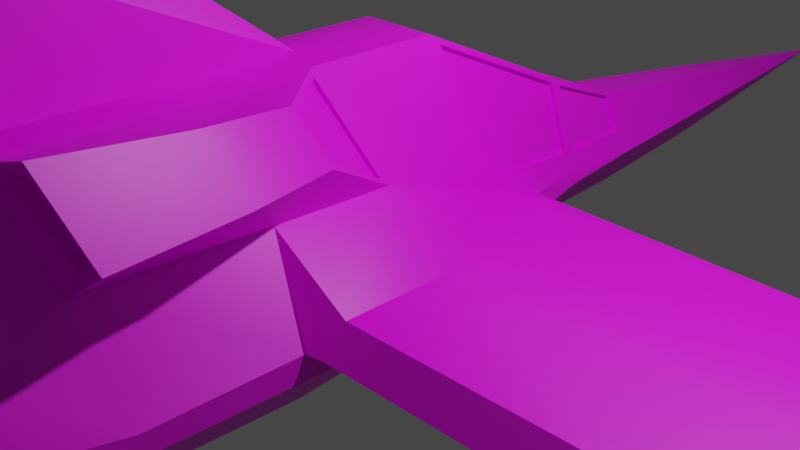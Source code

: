# Source: PlayerShip.blend  (saved by Blender 3.0.42; exported with 4.5.12 LTS)
import bpy
from mathutils import Matrix  # noqa: F401  (used for matrix-valued properties, if any)

bpy.ops.wm.read_factory_settings(use_empty=True)
scene = bpy.context.scene
scene.name = 'Scene'

# ---- collections
col_collection = bpy.data.collections.new('Collection'); scene.collection.children.link(col_collection)

# ---- images (referenced by path relative to the original .blend; pixels are not part of the script)
import os
ASSET_DIR = os.environ.get("B2B_ASSET_DIR", "")  # directory of the original .blend (textures are referenced by path, not embedded)
HERE = os.path.dirname(os.path.abspath(__file__))  # packed textures are extracted next to this script under _unpacked/

def load_image(name, relpath, width, height, colorspace="sRGB"):
    """Load a texture the original file referenced (path relative to the .blend, or extracted next to this script)."""
    p = next((c for c in (os.path.join(HERE, relpath), os.path.join(ASSET_DIR, relpath)) if relpath and os.path.exists(c)), "")
    if p:
        img = bpy.data.images.load(p, check_existing=True)
        img.name = name
    else:  # same state as the original file: an image datablock whose file is absent (Cycles renders it pink)
        img = bpy.data.images.new(name, width, height)
        img.source = "FILE"
        img.filepath = "//" + (relpath or name)
    img.colorspace_settings.name = colorspace
    return img
img_playership = load_image('PlayerShip', 'PlayerShip.png', 1024, 1024, 'sRGB')

# ---- materials (node trees are filled in below, after node groups)
mat_shipbody = bpy.data.materials.new('ShipBody')
mat_shipbody.use_transparent_shadow = False

# ---- node groups
ng_auto_smooth = bpy.data.node_groups.new('Auto Smooth', 'GeometryNodeTree')
_s = ng_auto_smooth.interface.new_socket(name='Geometry', in_out='OUTPUT', socket_type='NodeSocketGeometry')
_s = ng_auto_smooth.interface.new_socket(name='Geometry', in_out='INPUT', socket_type='NodeSocketGeometry')
_s = ng_auto_smooth.interface.new_socket(name='Angle', in_out='INPUT', socket_type='NodeSocketFloat')
_s.subtype = 'ANGLE'
_s.min_value = 0.0
_s.max_value = 3.142
ng_auto_smooth.is_modifier = True
_N = ng_auto_smooth.nodes; _L = ng_auto_smooth.links
n0 = _N.new('NodeGroupOutput'); n0.name = 'Group Output'; n0.location = (480, -100)
n1 = _N.new('NodeGroupInput'); n1.name = 'Group Input'; n1.location = (-420, -300)
n2 = _N.new('NodeGroupInput'); n2.name = 'Group Input.001'; n2.location = (-60, -100)
n3 = _N.new('GeometryNodeSetShadeSmooth'); n3.name = 'Set Shade Smooth'; n3.location = (120, -100)
n3.domain = 'EDGE'
n4 = _N.new('GeometryNodeSetShadeSmooth'); n4.name = 'Set Shade Smooth.001'; n4.location = (300, -100)
n5 = _N.new('GeometryNodeInputMeshEdgeAngle'); n5.name = 'Edge Angle'; n5.location = (-420, -220)
n6 = _N.new('GeometryNodeInputEdgeSmooth'); n6.name = 'Is Edge Smooth'; n6.location = (-60, -160)
n7 = _N.new('GeometryNodeInputShadeSmooth'); n7.name = 'Is Face Smooth'; n7.location = (-240, -340)
n8 = _N.new('FunctionNodeBooleanMath'); n8.name = 'Boolean Math'; n8.location = (-60, -220)
n9 = _N.new('FunctionNodeCompare'); n9.name = 'Compare'; n9.location = (-240, -180)
n9.operation = 'LESS_EQUAL'
_L.new(n5.outputs[0], n9.inputs[0])
_L.new(n4.outputs[0], n0.inputs[0])
_L.new(n1.outputs[1], n9.inputs[1])
_L.new(n9.outputs[0], n8.inputs[0])
_L.new(n7.outputs[0], n8.inputs[1])
_L.new(n2.outputs[0], n3.inputs[0])
_L.new(n6.outputs[0], n3.inputs[1])
_L.new(n3.outputs[0], n4.inputs[0])
_L.new(n8.outputs[0], n3.inputs[2])
n0.is_active_output = True

# ---- material node trees
mat_shipbody.use_nodes = True; mat_shipbody.node_tree.nodes.clear()
_N = mat_shipbody.node_tree.nodes; _L = mat_shipbody.node_tree.links
n0 = _N.new('ShaderNodeBsdfPrincipled'); n0.name = 'Principled BSDF'; n0.location = (10, 300)
n0.distribution = 'GGX'
n0.subsurface_method = 'RANDOM_WALK_SKIN'
n0.inputs[3].default_value = 1.45
n0.inputs[27].default_value = (0.0, 0.0, 0.0, 1.0)
n0.inputs[28].default_value = 1.0
n1 = _N.new('ShaderNodeOutputMaterial'); n1.name = 'Material Output'; n1.location = (300, 300)
n2 = _N.new('ShaderNodeTexImage'); n2.name = 'Image Texture'; n2.location = (-280, 280)
n2.image = img_playership
_L.new(n0.outputs[0], n1.inputs[0])
_L.new(n2.outputs[0], n0.inputs[0])
n1.is_active_output = True

# ---- world
world_world = bpy.data.worlds.new('World'); scene.world = world_world
world_world.use_nodes = True; world_world.node_tree.nodes.clear()
_N = world_world.node_tree.nodes; _L = world_world.node_tree.links
n0 = _N.new('ShaderNodeOutputWorld'); n0.name = 'World Output'; n0.location = (300, 300)
n1 = _N.new('ShaderNodeBackground'); n1.name = 'Background'; n1.location = (10, 300)
n1.inputs[0].default_value = (0.05088, 0.05088, 0.05088, 1.0)
_L.new(n1.outputs[0], n0.inputs[0])
n0.is_active_output = True
world_world.color = (0.05088, 0.05088, 0.05088)
world_world.use_sun_shadow = False
world_world.sun_shadow_jitter_overblur = 0.0

# ---- cameras
cam_camera = bpy.data.cameras.new('Camera')
cam_camera.clip_end = 100.0
cam_camera.ortho_scale = 7.314

# ---- lights
light_light = bpy.data.lights.new('Light', 'POINT')
light_light.transmission_factor = 0.0
light_light.energy = 1000.0
light_light.shadow_soft_size = 0.1
light_light.shadow_maximum_resolution = 0.006
light_light.use_absolute_resolution = True

# ---- meshes
me_cube = bpy.data.meshes.new('Cube')
me_cube.from_pydata([(0.4046, -0.01827, 2.017), (1.0, 0.6993, 0.01682), (0.4046, -1.382, 2.017), (1.526, -1.0, 0.01682), (0.986, -2.28, 1.054), (0.6927, 1.958, 0.01682), (0.315, 4.786, 0.1198), (0.3352, 1.958, 1.11), (0.4649, 3.041, 0.2191), (0.5516, 3.041, 0.01682), (0.606, 1.958, 0.282), (0.2705, 3.041, 0.6612), (1.04, -1.093, 1.054), (0.369, 4.786, 0.01682), (0.8556, 0.4524, 0.5019), (0.2085, 4.786, 0.4415), (1.628, -2.188, 0.01682), (1.077, -2.188, -0.5892), (0.4489, 1.0, -0.5892), (0.9745, -1.0, -0.5892), (0.3109, 1.958, -0.4565), (0.0, -2.188, -0.7315), (0.3109, 3.041, -0.394), (0.1934, 4.786, -0.3081), (0.4046, -2.569, 2.017), (0.0, -1.382, 2.136), (0.0, -0.01827, 2.017), (0.0, 1.958, 1.11), (0.0, 3.041, 0.6612), (0.0, 4.786, 0.4415), (0.0, 1.0, -0.7315), (0.0, -1.0, -0.7315), (0.0, 1.958, -0.4565), (0.0, 3.041, -0.394), (0.0, 4.786, -0.3081), (5.196, 0.4341, 0.5019), (6.987, -0.6389, 0.5019), (5.06, 0.5566, 0.01682), (7.675, -0.5464, 0.01682), (8.212, -1.813, 0.01682), (7.878, -1.906, 0.5019), (8.325, 0.8288, 0.5019), (9.341, -0.1032, 0.5019), (8.225, 1.113, 0.01682), (9.31, -0.1032, 0.01682), (10.38, -0.6578, 0.01682), (9.988, -0.9329, 0.5019), (10.15, 1.533, 0.3266), (11.79, 1.281, 0.3266), (10.2, 1.703, 0.1921), (12.05, 1.524, 0.1921), (12.2, 1.253, 0.1921), (11.96, 1.021, 0.3266), (0.9278, 1.054, 0.2594), (0.6494, 1.958, 0.1494), (0.5083, 3.041, 0.118), (0.342, 4.786, 0.06832), (1.614, -2.506, 0.2594), (4.878, 1.035, 0.2594), (8.045, -2.132, 0.2594), (7.919, 1.491, 0.2594), (10.06, -1.067, 0.2594), (10.1, 2.063, 0.2594), (11.93, 1.67, 0.2594), (12.25, 1.2, 0.2594), (0.4046, -4.315, 2.017), (0.9088, -4.026, 1.054), (0.0, -3.934, -0.7315), (1.576, -3.934, 0.01682), (1.025, -3.934, -0.5892), (0.0, -4.096, 2.233), (1.614, -3.98, 0.2594), (0.0, -2.569, 3.002), (0.3789, -5.309, 1.691), (0.4635, -5.309, 1.054), (0.0, -5.006, 3.47), (0.0, -5.309, -0.7315), (1.299, -5.309, 0.01682), (0.8105, -5.309, -0.5892), (0.0, -5.309, 1.691), (1.212, -5.309, 0.2594), (0.0, 8.145, 0.01682), (0.2023, -0.01827, 2.017), (0.1676, 1.958, 1.11), (0.1029, 3.041, 0.6612), (0.1042, 4.786, 0.4415), (0.4873, -1.0, -0.7315), (0.5383, -2.188, -0.7315), (0.2023, -1.382, 2.1), (0.2244, 1.0, -0.7315), (0.1555, 1.958, -0.4565), (0.1555, 3.041, -0.394), (0.09669, 4.786, -0.3081), (0.2023, -4.315, 2.1), (0.5127, -3.934, -0.7315), (0.1369, -3.035, 2.85), (0.1895, -5.309, 1.691), (0.2953, -6.01, 3.47), (0.4053, -5.309, -0.7315), (1.162, -6.633, 0.6834), (1.199, -6.461, 0.08645), (1.335, -6.461, 0.2669), (6.813, 0.7998, 0.01682), (8.412, -0.3248, 0.01682), (8.171, -0.3711, 0.5019), (6.696, 0.6315, 0.5019), (8.798, -1.523, 0.5019), (9.2, -1.34, 0.01682), (8.914, -1.704, 0.2594), (6.581, 1.202, 0.2594), (10.81, 0.7057, 0.104), (11.79, 0.4435, 0.104), (9.171, 1.179, 0.4147), (9.178, 1.406, 0.104), (11.56, 0.1898, 0.4147), (10.7, 0.5851, 0.4147), (11.76, 0.348, 0.2594), (8.94, 1.705, 0.2594), (4.343, -0.9602, 0.5319), (3.995, 0.4991, 0.5019), (4.132, -2.095, 0.01682), (4.207, -2.188, 0.5377), (4.12, 0.4454, 0.01682), (4.495, -0.8677, 0.01682), (4.126, 1.027, 0.2594), (4.115, -2.413, 0.2594), (1.8, 0.4659, 0.5296), (1.8, -2.253, 0.5296), (1.8, 0.6256, 0.01682), (1.8, -0.9616, 0.01682), (1.8, -1.054, 0.5296), (1.8, -2.161, 0.01682), (1.8, 1.046, 0.2594), (1.8, -2.479, 0.2594), (1.221, -5.972, 0.01682), (1.008, -5.972, -0.2387), (1.164, -5.972, 0.2594), (0.3488, -5.972, 1.251), (0.0, -5.972, 1.251), (0.0, -5.972, -0.2387), (0.5383, -5.972, 1.251), (0.7321, -5.972, 1.054), (0.5646, -5.972, -0.2387), (1.596, -7.743, 0.6066), (1.499, -7.743, 0.3303), (1.625, -7.743, 0.428), (0.5334, -6.461, 1.146), (0.0, -6.461, 1.146), (0.0, -6.458, 0.2501), (0.0, -6.461, 0.08645), (0.7228, -6.461, 1.146), (0.8997, -6.461, 0.9991), (0.7492, -6.461, -0.1023), (0.0, -6.458, 0.9823), (0.0, -6.451, 0.416), (0.892, -7.743, 0.7728), (0.5896, -7.743, 0.7595), (0.1458, -7.702, 0.3625), (0.2947, -7.702, 0.3147), (1.102, -7.743, 0.7595), (1.384, -7.743, 0.7146), (0.8552, -7.743, 0.1175), (0.3401, -7.743, 0.7156), (0.1768, -7.743, 0.5646), (0.0, 1.835, 1.12), (0.1538, 1.835, 1.12), (0.0, 0.06942, 1.93), (0.1794, 0.06942, 1.93), (0.2774, 1.835, 1.12), (0.3286, 0.06942, 1.93), (0.0, 1.853, 1.159), (0.0, 0.08707, 1.969), (0.2774, 1.853, 1.159), (0.1538, 1.853, 1.159), (0.3286, 0.08707, 1.969), (0.1794, 0.08707, 1.969), (0.6086, 1.859, 0.3657), (0.8293, 0.5277, 0.5601), (0.3691, 1.859, 1.098), (0.4305, 0.1115, 1.9), (0.8416, -7.031, 0.3807), (0.9919, -7.031, 0.3807), (0.9919, -7.031, 0.4779), (0.8416, -7.031, 0.4779), (0.6972, -7.031, 0.4779), (0.6972, -7.031, 0.3807), (0.6972, -7.031, 0.5803), (0.8416, -7.031, 0.5803), (0.9919, -7.031, 0.5803), (1.718, -8.788, 0.2415), (1.75, -8.757, 0.2319), (1.617, -8.788, 0.2796), (1.57, -8.757, 0.295), (1.751, -8.756, 0.517), (1.718, -8.788, 0.5145), (0.976, -8.788, 0.8017), (0.9754, -8.757, 0.815), (0.2342, -8.757, 0.814), (0.2636, -8.788, 0.8022), (0.2304, -8.757, 0.2309), (0.2636, -8.788, 0.2416), (1.617, -8.788, 0.5152), (1.57, -8.757, 0.5142), (0.4048, -8.757, 0.7103), (0.3626, -8.788, 0.7113), (1.745, -8.758, 0.8139), (1.718, -8.788, 0.8023), (0.9796, -8.757, 0.2296), (0.976, -8.788, 0.2421), (0.4048, -8.757, 0.7453), (0.3623, -8.788, 0.7636), (0.9754, -8.757, 0.7453), (0.9773, -8.788, 0.7641), (0.231, -8.757, 0.7118), (0.2634, -8.788, 0.7106), (0.9754, -8.757, 0.295), (0.9773, -8.788, 0.279), (0.3623, -8.788, 0.2796), (0.4048, -8.757, 0.295), (1.617, -8.788, 0.7635), (1.57, -8.757, 0.7453), (0.3855, 0.1022, 1.884), (0.3241, 1.85, 1.082), (0.5636, 1.85, 0.3499), (0.7843, 0.5184, 0.5444), (0.2023, -2.556, 2.1), (0.1455, 2.047, 1.073), (0.2611, 2.047, 1.073), (0.1009, 2.951, 0.6983), (0.2164, 2.951, 0.6983), (0.0, 2.047, 1.073), (0.0, 2.951, 0.6983), (0.1455, 2.032, 1.036), (0.2611, 2.032, 1.036), (0.1009, 2.936, 0.6608), (0.2164, 2.936, 0.6608), (0.0, 2.032, 1.036), (0.0, 2.936, 0.6608), (0.5874, 2.018, 0.3258), (0.462, 2.98, 0.2728), (0.3467, 2.018, 1.024), (0.2891, 2.98, 0.6456), (0.5465, 2.011, 0.31), (0.421, 2.973, 0.257), (0.3058, 2.011, 1.009), (0.2482, 2.973, 0.6298), (1.278, -1.898, 1.518), (1.579, -2.877, 1.587), (1.18, -3.04, 2.129), (0.9262, -2.011, 1.974), (1.343, -4.369, 2.333), (1.727, -4.148, 1.598), (0.4806, -1.417, 1.946), (1.017, -1.173, 1.132), (0.9256, -1.931, 1.896), (1.202, -1.852, 1.554), (0.4556, -1.435, 1.924), (0.9921, -1.191, 1.11), (0.9006, -1.949, 1.874), (1.177, -1.87, 1.532), (0.7187, -4.233, 1.982), (1.036, -3.975, 1.297), (1.307, -4.346, 2.251), (1.642, -4.154, 1.611), (0.8047, -3.74, 1.909), (1.057, -3.544, 1.365), (1.088, -3.902, 1.997), (1.29, -3.765, 1.51)], [], [(125, 120, 39, 59), (14, 0, 2, 12), (0, 7, 172, 174), (7, 11, 229, 227), (53, 1, 5, 54), (1, 3, 19, 18), (55, 9, 13, 56), (54, 5, 9, 55), (8, 11, 241, 239), (119, 118, 36, 35), (11, 8, 6, 15), (84, 11, 15, 85), (89, 18, 19, 86), (57, 4, 66, 71), (2, 24, 248, 249), (5, 1, 18, 20), (14, 10, 176, 177), (13, 9, 22, 23), (9, 5, 20, 22), (66, 4, 247, 251), (91, 33, 34, 92), (90, 32, 33, 91), (89, 30, 32, 90), (86, 19, 17, 87), (13, 23, 81), (19, 3, 16, 17), (82, 26, 25, 88), (105, 104, 42, 41), (103, 102, 43, 44), (118, 121, 40, 36), (124, 119, 35, 58), (123, 122, 37, 38), (120, 123, 38, 39), (117, 112, 47, 62), (111, 110, 50, 51), (104, 106, 46, 42), (107, 103, 44, 45), (109, 105, 41, 60), (108, 107, 45, 61), (62, 47, 48, 63), (63, 48, 52, 64), (116, 111, 51, 64), (110, 113, 49, 50), (112, 115, 48, 47), (115, 114, 52, 48), (114, 116, 64, 52), (50, 63, 64, 51), (49, 62, 63, 50), (106, 108, 61, 46), (102, 109, 60, 43), (113, 117, 62, 49), (122, 124, 58, 37), (29, 85, 15, 81), (10, 54, 55, 8), (8, 55, 56, 6), (14, 53, 54, 10), (121, 125, 59, 40), (93, 70, 79, 96), (69, 68, 77, 78), (94, 69, 78, 98), (87, 17, 69, 94), (16, 57, 71, 68), (17, 16, 68, 69), (88, 25, 72, 95), (95, 72, 75, 97), (98, 78, 135, 142), (96, 79, 138, 137), (73, 96, 137, 140), (71, 66, 74, 80), (66, 65, 73, 74), (68, 71, 80, 77), (23, 92, 34, 81), (15, 6, 81), (56, 13, 81), (6, 56, 81), (74, 73, 140, 141), (80, 74, 141, 136), (76, 98, 142, 139), (88, 225, 24, 2), (24, 225, 93, 65), (21, 87, 94, 67), (67, 94, 98, 76), (65, 93, 96, 73), (0, 82, 88, 2), (70, 93, 97, 75), (31, 86, 87, 21), (18, 89, 90, 20), (20, 90, 91, 22), (22, 91, 92, 23), (30, 89, 86, 31), (28, 84, 85, 29), (84, 28, 231, 228), (83, 27, 170, 173), (37, 58, 109, 102), (40, 59, 108, 106), (59, 39, 107, 108), (58, 35, 105, 109), (39, 38, 103, 107), (36, 40, 106, 104), (38, 37, 102, 103), (35, 36, 104, 105), (43, 60, 117, 113), (46, 61, 116, 114), (42, 46, 114, 115), (41, 42, 115, 112), (44, 43, 113, 110), (61, 45, 111, 116), (45, 44, 110, 111), (60, 41, 112, 117), (127, 133, 125, 121), (128, 132, 124, 122), (131, 129, 123, 120), (129, 128, 122, 123), (132, 126, 119, 124), (130, 127, 121, 118), (126, 130, 118, 119), (133, 131, 120, 125), (57, 16, 131, 133), (14, 12, 130, 126), (12, 4, 127, 130), (53, 14, 126, 132), (3, 1, 128, 129), (16, 3, 129, 131), (1, 53, 132, 128), (4, 57, 133, 127), (135, 134, 101, 100), (136, 141, 151, 99), (140, 137, 146, 150), (137, 138, 147, 146), (142, 135, 100, 152), (78, 77, 134, 135), (77, 80, 136, 134), (147, 153, 162, 156), (100, 101, 145, 144), (99, 151, 160, 143), (148, 149, 158, 157), (150, 146, 155, 159), (154, 148, 157, 163), (146, 147, 156, 155), (152, 100, 144, 161), (139, 142, 152, 149), (141, 140, 150, 151), (134, 136, 99, 101), (189, 194, 201, 191), (163, 157, 199, 213), (156, 162, 197), (202, 220, 188, 182), (198, 214, 204, 210), (161, 144, 190, 207), (194, 206, 219, 201), (158, 161, 207, 199), (149, 152, 161, 158), (151, 150, 159, 160), (153, 154, 163, 162), (101, 99, 143, 145), (203, 218, 185, 184), (192, 202, 182, 181), (215, 192, 181, 180), (159, 155, 196), (157, 158, 199), (214, 200, 217, 204), (211, 209, 186, 187), (218, 215, 180, 185), (208, 189, 191, 216), (160, 159, 196, 205), (200, 208, 216, 217), (155, 156, 197, 196), (195, 198, 210, 212), (162, 163, 213, 197), (145, 143, 193, 190), (206, 195, 212, 219), (181, 182, 183, 180), (183, 187, 186, 184), (180, 183, 184, 185), (182, 188, 187, 183), (177, 176, 223, 224), (143, 160, 205, 193), (209, 203, 184, 186), (220, 211, 187, 188), (216, 191, 192, 215), (204, 217, 218, 203), (210, 204, 203, 209), (194, 189, 190, 193), (196, 197, 198, 195), (212, 210, 209, 211), (197, 213, 214, 198), (213, 199, 200, 214), (206, 194, 193, 205), (199, 207, 208, 200), (202, 192, 191, 201), (217, 216, 215, 218), (220, 202, 201, 219), (219, 212, 211, 220), (207, 190, 189, 208), (205, 196, 195, 206), (144, 145, 190), (7, 0, 179, 178), (0, 14, 177, 179), (10, 7, 178, 176), (174, 172, 168, 169), (173, 170, 164, 165), (82, 0, 174, 175), (26, 82, 175, 171), (7, 83, 173, 172), (167, 169, 168, 165), (166, 167, 165, 164), (171, 175, 167, 166), (172, 173, 165, 168), (175, 174, 169, 167), (221, 224, 223, 222), (179, 177, 224, 221), (178, 179, 221, 222), (176, 178, 222, 223), (93, 225, 95, 97), (95, 225, 88), (229, 228, 234, 235), (27, 83, 226, 230), (83, 7, 227, 226), (11, 84, 228, 229), (232, 233, 235, 234), (236, 232, 234, 237), (230, 226, 232, 236), (227, 229, 235, 233), (226, 227, 233, 232), (228, 231, 237, 234), (239, 241, 245, 243), (11, 7, 240, 241), (10, 8, 239, 238), (7, 10, 238, 240), (244, 242, 243, 245), (241, 240, 244, 245), (240, 238, 242, 244), (238, 239, 243, 242), (247, 248, 250, 251), (246, 249, 248, 247), (12, 2, 252, 253), (24, 65, 250, 248), (250, 65, 260, 262), (4, 12, 246, 247), (254, 255, 259, 258), (2, 249, 254, 252), (246, 12, 253, 255), (249, 246, 255, 254), (257, 256, 258, 259), (252, 254, 258, 256), (253, 252, 256, 257), (255, 253, 257, 259), (262, 260, 264, 266), (66, 251, 263, 261), (251, 250, 262, 263), (65, 66, 261, 260), (264, 265, 267, 266), (263, 262, 266, 267), (261, 263, 267, 265), (260, 261, 265, 264)])
me_cube.polygons.foreach_set('use_smooth', [True] * 255)
_uv = me_cube.uv_layers.new(name='UVMap')
_uv.uv.foreach_set('vector', [0.6386, 0.9726, 0.6406, 0.9627, 0.7908, 0.9705, 0.7834, 0.9798, 0.5592, 0.2322, 0.5406, 0.2929, 0.489, 0.2926, 0.4981, 0.2497, 0.5409, 0.1653, 0.6192, 0.1588, 0.6153, 0.1615, 0.5454, 0.1677, 0.6181, 0.2612, 0.6602, 0.2528, 0.6602, 0.2528, 0.6181, 0.2612, 0.5821, 0.2226, 0.5688, 0.2128, 0.6185, 0.2169, 0.6184, 0.2222, 0.5692, 0.483, 0.5037, 0.5032, 0.5033, 0.482, 0.5803, 0.4618, 0.3569, 0.5525, 0.3662, 0.5521, 0.3662, 0.7, 0.3612, 0.7003, 0.6184, 0.2222, 0.6185, 0.2169, 0.6604, 0.2188, 0.6604, 0.2231, 0.3477, 0.5529, 0.293, 0.5543, 0.293, 0.5543, 0.3477, 0.5529, 0.6459, 0.8732, 0.6523, 0.9277, 0.7503, 0.9276, 0.674, 0.879, 0.293, 0.5543, 0.3477, 0.5529, 0.3563, 0.7006, 0.3277, 0.7018, 0.2795, 0.558, 0.293, 0.5543, 0.3277, 0.7018, 0.3191, 0.7038, 0.5803, 0.4531, 0.5803, 0.4618, 0.5033, 0.482, 0.5033, 0.4632, 0.4427, 0.2133, 0.4535, 0.2501, 0.388, 0.2507, 0.387, 0.213, 0.07099, 0.3828, 0.02387, 0.266, 0.08694, 0.2178, 0.09202, 0.3024, 0.6176, 0.4711, 0.5692, 0.483, 0.5803, 0.4618, 0.6173, 0.4564, 0.5592, 0.2322, 0.6184, 0.2276, 0.6144, 0.2306, 0.5621, 0.2347, 0.3662, 0.7, 0.3662, 0.5521, 0.4063, 0.5543, 0.3971, 0.7013, 0.6604, 0.2188, 0.6185, 0.2169, 0.6223, 0.2044, 0.6631, 0.2069, 0.1606, 0.1188, 0.2019, 0.2686, 0.1342, 0.2212, 0.1212, 0.1659, 0.4193, 0.556, 0.4323, 0.5577, 0.4132, 0.7035, 0.4052, 0.7023, 0.6173, 0.4505, 0.6173, 0.4445, 0.659, 0.4445, 0.659, 0.4505, 0.5803, 0.4531, 0.5803, 0.4445, 0.6173, 0.4445, 0.6173, 0.4505, 0.5033, 0.4632, 0.5033, 0.482, 0.4576, 0.4859, 0.4576, 0.4652, 0.3662, 0.7, 0.3971, 0.7013, 0.3716, 0.9835, 0.5033, 0.482, 0.5037, 0.5032, 0.458, 0.5072, 0.4576, 0.4859, 0.5417, 0.173, 0.5425, 0.1807, 0.4901, 0.1862, 0.4894, 0.1784, 0.7452, 0.8804, 0.7946, 0.9232, 0.8386, 0.9187, 0.8055, 0.8804, 0.8046, 0.9178, 0.7512, 0.8703, 0.8041, 0.8652, 0.8384, 0.9138, 0.6523, 0.9277, 0.642, 0.9715, 0.7773, 0.9775, 0.7503, 0.9276, 0.6533, 0.8535, 0.6459, 0.8732, 0.674, 0.879, 0.6808, 0.8565, 0.6592, 0.9201, 0.6513, 0.8712, 0.6861, 0.8713, 0.7767, 0.9225, 0.6406, 0.9627, 0.6592, 0.9201, 0.7767, 0.9225, 0.7908, 0.9705, 0.832, 0.8503, 0.838, 0.8711, 0.8755, 0.8622, 0.8759, 0.8425, 0.9313, 0.9045, 0.8967, 0.8908, 0.9457, 0.8662, 0.9501, 0.8767, 0.7946, 0.9232, 0.8125, 0.9677, 0.8586, 0.9516, 0.8386, 0.9187, 0.829, 0.9578, 0.8046, 0.9178, 0.8384, 0.9138, 0.8751, 0.9385, 0.7437, 0.858, 0.7452, 0.8804, 0.8055, 0.8804, 0.7938, 0.8535, 0.817, 0.9682, 0.829, 0.9578, 0.8751, 0.9385, 0.8616, 0.9503, 0.8759, 0.8425, 0.8755, 0.8622, 0.9343, 0.8786, 0.941, 0.8648, 0.941, 0.8648, 0.9343, 0.8786, 0.9393, 0.8888, 0.9506, 0.8832, 0.9258, 0.8143, 0.929, 0.8114, 0.9553, 0.828, 0.9556, 0.8287, 0.8967, 0.8908, 0.8402, 0.8583, 0.879, 0.8516, 0.9457, 0.8662, 0.838, 0.8711, 0.8912, 0.8994, 0.9343, 0.8786, 0.8755, 0.8622, 0.8912, 0.8994, 0.921, 0.9175, 0.9393, 0.8888, 0.9343, 0.8786, 0.9162, 0.8169, 0.9258, 0.8143, 0.9556, 0.8287, 0.943, 0.8288, 0.7952, 0.2994, 0.7884, 0.2968, 0.8087, 0.2968, 0.8067, 0.2991, 0.879, 0.8516, 0.8769, 0.8378, 0.942, 0.86, 0.9457, 0.8662, 0.7976, 0.8012, 0.7996, 0.7895, 0.8474, 0.7957, 0.8462, 0.8061, 0.7512, 0.8703, 0.7446, 0.8533, 0.7947, 0.8488, 0.8041, 0.8652, 0.8402, 0.8583, 0.8329, 0.8456, 0.8769, 0.8378, 0.879, 0.8516, 0.6513, 0.8712, 0.6542, 0.8487, 0.6816, 0.8518, 0.6861, 0.8713, 0.3107, 0.7061, 0.3191, 0.7038, 0.3277, 0.7018, 0.3716, 0.9835, 0.6184, 0.2276, 0.6184, 0.2222, 0.6604, 0.2231, 0.6605, 0.2273, 0.3477, 0.5529, 0.3569, 0.5525, 0.3612, 0.7003, 0.3563, 0.7006, 0.5592, 0.2322, 0.5821, 0.2226, 0.6184, 0.2222, 0.6184, 0.2276, 0.6362, 0.8161, 0.6308, 0.8037, 0.7642, 0.786, 0.7613, 0.7989, 0.3773, 0.1898, 0.3861, 0.1969, 0.3413, 0.2007, 0.3405, 0.1935, 0.8307, 0.3308, 0.8168, 0.3065, 0.8628, 0.3066, 0.875, 0.3307, 0.3903, 0.4642, 0.3903, 0.484, 0.3374, 0.4757, 0.3374, 0.4601, 0.4576, 0.4652, 0.4576, 0.4859, 0.3903, 0.484, 0.3903, 0.4642, 0.4553, 0.2044, 0.4427, 0.2133, 0.387, 0.213, 0.3896, 0.2046, 0.4576, 0.4859, 0.458, 0.5072, 0.3908, 0.5052, 0.3903, 0.484, 0.1258, 0.748, 0.1076, 0.7558, 0.03872, 0.6325, 0.05596, 0.5973, 0.05596, 0.5973, 0.03872, 0.6325, 0.03819, 0.4794, 0.05728, 0.4753, 0.3374, 0.4601, 0.3374, 0.4757, 0.3121, 0.4833, 0.3121, 0.4662, 0.3405, 0.1935, 0.3413, 0.2007, 0.3172, 0.2026, 0.3158, 0.1893, 0.3398, 0.1862, 0.3405, 0.1935, 0.3158, 0.1893, 0.315, 0.182, 0.387, 0.213, 0.388, 0.2507, 0.3426, 0.2559, 0.3395, 0.2177, 0.388, 0.2507, 0.3781, 0.292, 0.3415, 0.2802, 0.3426, 0.2559, 0.3896, 0.2046, 0.387, 0.213, 0.3395, 0.2177, 0.3395, 0.2078, 0.3971, 0.7013, 0.4052, 0.7023, 0.4132, 0.7035, 0.3716, 0.9835, 0.3277, 0.7018, 0.3563, 0.7006, 0.3716, 0.9835, 0.3612, 0.7003, 0.3662, 0.7, 0.3716, 0.9835, 0.3563, 0.7006, 0.3612, 0.7003, 0.3716, 0.9835, 0.3426, 0.2559, 0.3415, 0.2802, 0.3165, 0.2621, 0.3165, 0.254, 0.3395, 0.2177, 0.3426, 0.2559, 0.3165, 0.254, 0.3147, 0.2181, 0.3374, 0.4445, 0.3374, 0.4601, 0.3121, 0.4662, 0.3121, 0.4445, 0.4894, 0.1784, 0.4445, 0.183, 0.4434, 0.1751, 0.4888, 0.1705, 0.4434, 0.1751, 0.4445, 0.183, 0.3773, 0.1898, 0.3767, 0.1819, 0.4576, 0.4445, 0.4576, 0.4652, 0.3903, 0.4642, 0.3903, 0.4445, 0.3903, 0.4445, 0.3903, 0.4642, 0.3374, 0.4601, 0.3374, 0.4445, 0.3767, 0.1819, 0.3773, 0.1898, 0.3405, 0.1935, 0.3398, 0.1862, 0.5409, 0.1653, 0.5417, 0.173, 0.4894, 0.1784, 0.4888, 0.1705, 0.1179, 0.424, 0.1285, 0.4418, 0.05728, 0.4753, 0.03819, 0.4794, 0.5033, 0.4445, 0.5033, 0.4632, 0.4576, 0.4652, 0.4576, 0.4445, 0.5803, 0.4618, 0.5803, 0.4531, 0.6173, 0.4505, 0.6173, 0.4564, 0.6173, 0.4564, 0.6173, 0.4505, 0.659, 0.4505, 0.659, 0.4564, 0.4063, 0.5543, 0.4193, 0.556, 0.4052, 0.7023, 0.3971, 0.7013, 0.5803, 0.4445, 0.5803, 0.4531, 0.5033, 0.4632, 0.5033, 0.4445, 0.2712, 0.5602, 0.2795, 0.558, 0.3191, 0.7038, 0.3107, 0.7061, 0.2795, 0.558, 0.2712, 0.5602, 0.2712, 0.5602, 0.2795, 0.558, 0.6199, 0.1652, 0.6205, 0.1716, 0.6164, 0.1721, 0.6158, 0.1662, 0.6861, 0.8713, 0.6816, 0.8518, 0.7446, 0.8533, 0.7512, 0.8703, 0.7613, 0.7989, 0.7642, 0.786, 0.7996, 0.7895, 0.7976, 0.8012, 0.7834, 0.9798, 0.7908, 0.9705, 0.829, 0.9578, 0.817, 0.9682, 0.6808, 0.8565, 0.674, 0.879, 0.7452, 0.8804, 0.7437, 0.858, 0.7908, 0.9705, 0.7767, 0.9225, 0.8046, 0.9178, 0.829, 0.9578, 0.7503, 0.9276, 0.7773, 0.9775, 0.8125, 0.9677, 0.7946, 0.9232, 0.7767, 0.9225, 0.6861, 0.8713, 0.7512, 0.8703, 0.8046, 0.9178, 0.674, 0.879, 0.7503, 0.9276, 0.7946, 0.9232, 0.7452, 0.8804, 0.8041, 0.8652, 0.7947, 0.8488, 0.8329, 0.8456, 0.8402, 0.8583, 0.8462, 0.8061, 0.8474, 0.7957, 0.9258, 0.8143, 0.9162, 0.8169, 0.8386, 0.9187, 0.8586, 0.9516, 0.921, 0.9175, 0.8912, 0.8994, 0.8055, 0.8804, 0.8386, 0.9187, 0.8912, 0.8994, 0.838, 0.8711, 0.8384, 0.9138, 0.8041, 0.8652, 0.8402, 0.8583, 0.8967, 0.8908, 0.8474, 0.7957, 0.8656, 0.7948, 0.929, 0.8114, 0.9258, 0.8143, 0.8751, 0.9385, 0.8384, 0.9138, 0.8967, 0.8908, 0.9313, 0.9045, 0.7938, 0.8535, 0.8055, 0.8804, 0.838, 0.8711, 0.832, 0.8503, 0.5563, 0.8288, 0.5538, 0.8161, 0.6308, 0.8037, 0.6362, 0.8161, 0.5673, 0.8544, 0.5693, 0.8378, 0.6542, 0.8487, 0.6513, 0.8712, 0.5551, 0.9548, 0.5604, 0.9116, 0.6592, 0.9201, 0.6406, 0.9627, 0.5604, 0.9116, 0.5673, 0.8544, 0.6513, 0.8712, 0.6592, 0.9201, 0.5684, 0.8425, 0.5656, 0.8648, 0.6459, 0.8732, 0.6533, 0.8535, 0.559, 0.9198, 0.5538, 0.9632, 0.642, 0.9715, 0.6523, 0.9277, 0.5656, 0.8648, 0.559, 0.9198, 0.6523, 0.9277, 0.6459, 0.8732, 0.5538, 0.9647, 0.5551, 0.9548, 0.6406, 0.9627, 0.6386, 0.9726, 0.4459, 0.5066, 0.458, 0.5072, 0.459, 0.5138, 0.4469, 0.5138, 0.6434, 0.3163, 0.6435, 0.3775, 0.6134, 0.3778, 0.6072, 0.3198, 0.6435, 0.3775, 0.6504, 0.4227, 0.6183, 0.4236, 0.6134, 0.3778, 0.6377, 0.2929, 0.6434, 0.3163, 0.6072, 0.3198, 0.6044, 0.2969, 0.5037, 0.5032, 0.5692, 0.483, 0.5663, 0.5138, 0.5052, 0.5138, 0.458, 0.5072, 0.5037, 0.5032, 0.5052, 0.5138, 0.459, 0.5138, 0.5692, 0.483, 0.583, 0.4802, 0.5827, 0.5138, 0.5663, 0.5138, 0.5345, 0.3629, 0.5657, 0.3627, 0.5674, 0.3681, 0.5598, 0.3774, 0.3121, 0.4833, 0.3123, 0.4915, 0.2936, 0.4978, 0.2935, 0.4906, 0.3147, 0.2181, 0.3165, 0.254, 0.2969, 0.2496, 0.2947, 0.2225, 0.315, 0.182, 0.3158, 0.1893, 0.2967, 0.1839, 0.2959, 0.1767, 0.3158, 0.1893, 0.3172, 0.2026, 0.2988, 0.2044, 0.2967, 0.1839, 0.3121, 0.4662, 0.3121, 0.4833, 0.2935, 0.4906, 0.2935, 0.4733, 0.875, 0.3307, 0.8628, 0.3066, 0.8835, 0.3065, 0.8888, 0.3167, 0.3395, 0.2078, 0.3395, 0.2177, 0.3147, 0.2181, 0.315, 0.2086, 0.6508, 0.3357, 0.6507, 0.3294, 0.6963, 0.3201, 0.7003, 0.3215, 0.2935, 0.4906, 0.2936, 0.4978, 0.2444, 0.507, 0.2443, 0.5022, 0.2947, 0.2225, 0.2969, 0.2496, 0.2451, 0.2316, 0.2439, 0.2251, 0.6507, 0.3012, 0.6508, 0.2949, 0.6954, 0.3046, 0.6919, 0.3066, 0.2959, 0.1767, 0.2967, 0.1839, 0.2473, 0.1746, 0.2465, 0.1665, 0.6504, 0.3076, 0.6507, 0.3012, 0.6919, 0.3066, 0.6939, 0.3144, 0.2967, 0.1839, 0.2988, 0.2044, 0.2491, 0.1915, 0.2473, 0.1746, 0.2935, 0.4733, 0.2935, 0.4906, 0.2443, 0.5022, 0.2443, 0.4874, 0.3121, 0.4445, 0.3121, 0.4662, 0.2935, 0.4733, 0.2935, 0.4445, 0.3165, 0.254, 0.3165, 0.2621, 0.297, 0.2558, 0.2969, 0.2496, 0.315, 0.2086, 0.3147, 0.2181, 0.2947, 0.2225, 0.2947, 0.2156, 0.8841, 0.6054, 0.8857, 0.6083, 0.8843, 0.6085, 0.8834, 0.6055, 0.8848, 0.4777, 0.9275, 0.4874, 0.8802, 0.6025, 0.88, 0.6031, 0.8118, 0.4895, 0.8493, 0.478, 0.8807, 0.6044, 0.9482, 0.05502, 0.9552, 0.06154, 0.9285, 0.08139, 0.9279, 0.08087, 0.8803, 0.6036, 0.8798, 0.6028, 0.8796, 0.6023, 0.88, 0.603, 0.9532, 0.6884, 0.8898, 0.7339, 0.8841, 0.6053, 0.8816, 0.6023, 0.8857, 0.6083, 0.8894, 0.6161, 0.886, 0.6136, 0.8843, 0.6085, 0.9532, 0.5031, 0.9532, 0.6884, 0.8816, 0.6023, 0.8802, 0.6025, 0.2935, 0.4445, 0.2935, 0.4733, 0.2443, 0.4874, 0.2459, 0.4558, 0.296, 0.1737, 0.2959, 0.1767, 0.2465, 0.1665, 0.2455, 0.1557, 0.6507, 0.3294, 0.6504, 0.3076, 0.6939, 0.3144, 0.6963, 0.3201, 0.2947, 0.2156, 0.2947, 0.2225, 0.2439, 0.2251, 0.2442, 0.2182, 0.9165, 0.1126, 0.8998, 0.09875, 0.9261, 0.08212, 0.9265, 0.08267, 0.9407, 0.05035, 0.9482, 0.05502, 0.9279, 0.08087, 0.9273, 0.08041, 0.901, 0.05957, 0.9407, 0.05035, 0.9273, 0.08041, 0.9266, 0.0813, 0.7681, 0.6253, 0.7693, 0.5869, 0.8822, 0.6069, 0.9275, 0.4874, 0.9532, 0.5031, 0.8802, 0.6025, 0.8798, 0.6028, 0.8796, 0.6023, 0.8792, 0.6019, 0.8796, 0.6023, 0.9552, 0.1023, 0.9173, 0.113, 0.9272, 0.08311, 0.9279, 0.08227, 0.8998, 0.09875, 0.901, 0.05957, 0.9266, 0.0813, 0.9261, 0.08212, 0.881, 0.6007, 0.8841, 0.6054, 0.8834, 0.6055, 0.8804, 0.5992, 0.7775, 0.682, 0.7681, 0.6253, 0.8822, 0.6069, 0.8869, 0.6118, 0.8796, 0.6023, 0.881, 0.6007, 0.8804, 0.5992, 0.8792, 0.6019, 0.7693, 0.5869, 0.8118, 0.4895, 0.8807, 0.6044, 0.8822, 0.6069, 0.8808, 0.6056, 0.8803, 0.6036, 0.88, 0.603, 0.8795, 0.6043, 0.8493, 0.478, 0.8848, 0.4777, 0.88, 0.6031, 0.8807, 0.6044, 0.8557, 0.729, 0.8226, 0.7163, 0.886, 0.6084, 0.8841, 0.6053, 0.8894, 0.6161, 0.8808, 0.6056, 0.8795, 0.6043, 0.886, 0.6136, 0.9273, 0.08041, 0.9279, 0.08087, 0.9272, 0.08178, 0.9266, 0.0813, 0.9272, 0.08178, 0.9279, 0.08227, 0.9272, 0.08311, 0.9265, 0.08267, 0.9266, 0.0813, 0.9272, 0.08178, 0.9265, 0.08267, 0.9261, 0.08212, 0.9279, 0.08087, 0.9285, 0.08139, 0.9279, 0.08227, 0.9272, 0.08178, 0.7884, 0.2994, 0.736, 0.2994, 0.736, 0.2977, 0.7884, 0.2977, 0.8226, 0.7163, 0.7775, 0.682, 0.8869, 0.6118, 0.886, 0.6084, 0.9173, 0.113, 0.9165, 0.1126, 0.9265, 0.08267, 0.9272, 0.08311, 0.9552, 0.06154, 0.9552, 0.1023, 0.9279, 0.08227, 0.9285, 0.08139, 0.8804, 0.5992, 0.8834, 0.6055, 0.8829, 0.6054, 0.8798, 0.5976, 0.8796, 0.6023, 0.8792, 0.6019, 0.8788, 0.6013, 0.8794, 0.602, 0.88, 0.603, 0.8796, 0.6023, 0.8794, 0.602, 0.8794, 0.6024, 0.8857, 0.6083, 0.8841, 0.6054, 0.8841, 0.6053, 0.886, 0.6084, 0.8822, 0.6069, 0.8807, 0.6044, 0.8803, 0.6036, 0.8808, 0.6056, 0.8795, 0.6043, 0.88, 0.603, 0.8794, 0.6024, 0.8782, 0.6031, 0.8807, 0.6044, 0.88, 0.6031, 0.8798, 0.6028, 0.8803, 0.6036, 0.88, 0.6031, 0.8802, 0.6025, 0.8796, 0.6023, 0.8798, 0.6028, 0.8894, 0.6161, 0.8857, 0.6083, 0.886, 0.6084, 0.8869, 0.6118, 0.8802, 0.6025, 0.8816, 0.6023, 0.881, 0.6007, 0.8796, 0.6023, 0.8835, 0.6083, 0.8829, 0.6054, 0.8834, 0.6055, 0.8843, 0.6085, 0.8792, 0.6019, 0.8804, 0.5992, 0.8798, 0.5976, 0.8788, 0.6013, 0.8839, 0.6109, 0.8835, 0.6083, 0.8843, 0.6085, 0.886, 0.6136, 0.886, 0.6136, 0.8795, 0.6043, 0.8782, 0.6031, 0.8839, 0.6109, 0.8816, 0.6023, 0.8841, 0.6053, 0.8841, 0.6054, 0.881, 0.6007, 0.8869, 0.6118, 0.8822, 0.6069, 0.8808, 0.6056, 0.8894, 0.6161, 0.8898, 0.7339, 0.8557, 0.729, 0.8841, 0.6053, 0.6181, 0.2612, 0.5406, 0.2929, 0.5456, 0.2884, 0.6142, 0.2603, 0.5406, 0.2929, 0.5592, 0.2322, 0.5621, 0.2347, 0.5456, 0.2884, 0.6184, 0.2276, 0.6181, 0.2612, 0.6142, 0.2603, 0.6144, 0.2306, 0.736, 0.2994, 0.7999, 0.2994, 0.8002, 0.301, 0.7363, 0.301, 0.7309, 0.3265, 0.735, 0.3265, 0.7355, 0.328, 0.7315, 0.328, 0.5417, 0.173, 0.5409, 0.1653, 0.5454, 0.1677, 0.546, 0.1734, 0.5425, 0.1807, 0.5417, 0.173, 0.546, 0.1734, 0.5467, 0.1803, 0.6192, 0.1588, 0.6199, 0.1652, 0.6158, 0.1662, 0.6153, 0.1615, 0.1454, 0.9679, 0.1454, 0.9765, 0.03431, 0.9736, 0.03431, 0.9665, 0.1454, 0.9577, 0.1454, 0.9679, 0.03431, 0.9665, 0.03431, 0.9577, 0.8153, 0.3046, 0.8086, 0.3046, 0.8089, 0.3033, 0.8155, 0.3033, 0.7277, 0.3265, 0.7309, 0.3265, 0.7315, 0.328, 0.7282, 0.328, 0.8086, 0.3046, 0.8031, 0.3046, 0.8033, 0.3033, 0.8089, 0.3033, 0.09886, 0.9577, 0.03431, 0.9049, 0.05821, 0.8306, 0.09886, 0.8477, 0.736, 0.301, 0.7922, 0.301, 0.7922, 0.3028, 0.736, 0.3028, 0.736, 0.3028, 0.8028, 0.3028, 0.8031, 0.3046, 0.7363, 0.3046, 0.7363, 0.2961, 0.7649, 0.2961, 0.7646, 0.2977, 0.736, 0.2977, 0.1285, 0.4418, 0.1285, 0.6422, 0.05596, 0.5973, 0.05728, 0.4753, 0.05596, 0.5973, 0.1285, 0.6422, 0.1258, 0.748, 0.293, 0.5543, 0.2795, 0.558, 0.2795, 0.558, 0.293, 0.5543, 0.6205, 0.1716, 0.6199, 0.1652, 0.6199, 0.1652, 0.6205, 0.1716, 0.6199, 0.1652, 0.6192, 0.1588, 0.6192, 0.1588, 0.6199, 0.1652, 0.293, 0.5543, 0.2795, 0.558, 0.2795, 0.558, 0.293, 0.5543, 0.07015, 0.9595, 0.05694, 0.9595, 0.06204, 0.8476, 0.07525, 0.8476, 0.08678, 0.9595, 0.07015, 0.9595, 0.07525, 0.8476, 0.08678, 0.8476, 0.6205, 0.1716, 0.6199, 0.1652, 0.6199, 0.1652, 0.6205, 0.1716, 0.6181, 0.2612, 0.6602, 0.2528, 0.6602, 0.2528, 0.6181, 0.2612, 0.6199, 0.1652, 0.6192, 0.1588, 0.6192, 0.1588, 0.6199, 0.1652, 0.2795, 0.558, 0.2712, 0.5602, 0.2712, 0.5602, 0.2795, 0.558, 0.3477, 0.5529, 0.293, 0.5543, 0.293, 0.5543, 0.3477, 0.5529, 0.6602, 0.2528, 0.6181, 0.2612, 0.6181, 0.2612, 0.6602, 0.2528, 0.6184, 0.2276, 0.6605, 0.2273, 0.6605, 0.2273, 0.6184, 0.2276, 0.6181, 0.2612, 0.6184, 0.2276, 0.6184, 0.2276, 0.6181, 0.2612, 0.03333, 0.8579, 0.1131, 0.8588, 0.1131, 0.9638, 0.06875, 0.964, 0.6602, 0.2528, 0.6181, 0.2612, 0.6181, 0.2612, 0.6602, 0.2528, 0.6181, 0.2612, 0.6184, 0.2276, 0.6184, 0.2276, 0.6181, 0.2612, 0.6184, 0.2276, 0.6605, 0.2273, 0.6605, 0.2273, 0.6184, 0.2276, 0.1342, 0.2212, 0.08694, 0.2178, 0.09423, 0.1625, 0.1212, 0.1659, 0.1462, 0.3003, 0.09202, 0.3024, 0.08694, 0.2178, 0.1342, 0.2212, 0.1774, 0.3813, 0.07099, 0.3828, 0.07954, 0.3777, 0.1696, 0.3755, 0.02387, 0.266, 0.05558, 0.1041, 0.09423, 0.1625, 0.08694, 0.2178, 0.09423, 0.1625, 0.05558, 0.1041, 0.08621, 0.1268, 0.0962, 0.1598, 0.2019, 0.2686, 0.1774, 0.3813, 0.1462, 0.3003, 0.1342, 0.2212, 0.09867, 0.3095, 0.1416, 0.3057, 0.14, 0.3086, 0.101, 0.3132, 0.07099, 0.3828, 0.09202, 0.3024, 0.09867, 0.3095, 0.07954, 0.3777, 0.1462, 0.3003, 0.1774, 0.3813, 0.1696, 0.3755, 0.1416, 0.3057, 0.09202, 0.3024, 0.1462, 0.3003, 0.1416, 0.3057, 0.09867, 0.3095, 0.9577, 0.04039, 0.9577, 0.1131, 0.903, 0.1104, 0.903, 0.05489, 0.07954, 0.3777, 0.09867, 0.3095, 0.101, 0.3132, 0.08568, 0.3729, 0.1696, 0.3755, 0.07954, 0.3777, 0.08568, 0.3729, 0.1644, 0.373, 0.1416, 0.3057, 0.1696, 0.3755, 0.1644, 0.373, 0.14, 0.3086, 0.903, 0.05729, 0.9594, 0.05252, 0.9438, 0.07861, 0.9237, 0.07803, 0.1606, 0.1188, 0.1212, 0.1659, 0.1201, 0.1632, 0.1352, 0.1341, 0.1212, 0.1659, 0.09423, 0.1625, 0.0962, 0.1598, 0.1201, 0.1632, 0.05558, 0.1041, 0.1606, 0.1188, 0.1352, 0.1341, 0.08621, 0.1268, 0.9438, 0.07861, 0.9402, 0.09375, 0.9262, 0.09545, 0.9237, 0.07803, 0.9012, 0.1088, 0.903, 0.05729, 0.9237, 0.07803, 0.9262, 0.09545, 0.9594, 0.1157, 0.9012, 0.1088, 0.9262, 0.09545, 0.9402, 0.09375, 0.9594, 0.05252, 0.9594, 0.1157, 0.9402, 0.09375, 0.9438, 0.07861])
me_cube.materials.append(mat_shipbody)
me_cube.use_remesh_preserve_volume = False
me_cube.use_remesh_preserve_attributes = False
me_cube.use_mirror_vertex_groups = False
me_cube.update()

# ---- objects
ob_playership = bpy.data.objects.new('PlayerShip', me_cube)
ob_light = bpy.data.objects.new('Light', light_light)
ob_camera = bpy.data.objects.new('Camera', cam_camera)

# ---- transforms, parenting, visibility, modifiers, constraints
ob_playership.location = (0.0, 0.0, 0.0)
ob_playership.lock_rotations_4d = False
ob_playership.empty_display_type = 'ARROWS'
ob_playership.lineart.crease_threshold = 0.0
_m = ob_playership.modifiers.new('Mirror', 'MIRROR')
_m = ob_playership.modifiers.new('Auto Smooth', 'NODES')
_m.node_group = ng_auto_smooth
_gi = [s.identifier for s in ng_auto_smooth.interface.items_tree if s.item_type == 'SOCKET' and s.in_out == 'INPUT']
_m[_gi[1]] = 0.5236  # Angle
ob_light.location = (4.076, 1.005, 5.904)
ob_light.rotation_euler = (0.6503, 0.05522, 1.866)
ob_light.lock_rotations_4d = False
ob_light.empty_display_type = 'ARROWS'
ob_light.color = (0.0, 0.0, 0.0, 0.0)
ob_light.lineart.crease_threshold = 0.0
ob_camera.location = (7.359, -6.926, 4.958)
ob_camera.rotation_euler = (1.109, 0.0, 0.8149)
ob_camera.lock_rotations_4d = False
ob_camera.empty_display_type = 'ARROWS'
ob_camera.color = (0.0, 0.0, 0.0, 0.0)
ob_camera.display_type = 'WIRE'
ob_camera.lineart.crease_threshold = 0.0

# ---- collection membership
col_collection.objects.link(ob_playership)
col_collection.objects.link(ob_light)
col_collection.objects.link(ob_camera)

# ---- scene / render settings (as saved in the file)
scene.camera = ob_camera
scene.frame_start = 1; scene.frame_end = 250; scene.frame_set(0)
scene.render.engine = 'BLENDER_EEVEE_NEXT'
scene.cycles.sampling_pattern = 'TABULATED_SOBOL'
scene.cycles.use_light_tree = False
scene.view_settings.view_transform = 'Filmic'
bpy.context.view_layer.update()
